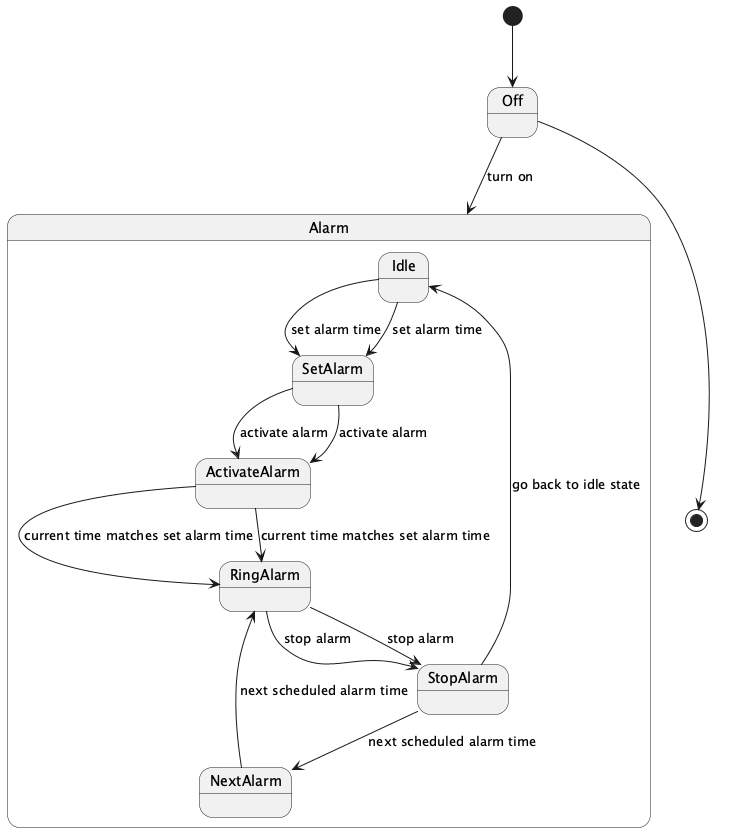

The diagram above was rendered by PlantUML. Its source (embedded in the PNG):
@startuml
[*] --> Off
Off --> [*]
state Alarm {
  state Idle
  Idle --> SetAlarm : set alarm time
  SetAlarm --> ActivateAlarm : activate alarm
  ActivateAlarm --> RingAlarm : current time matches set alarm time
  RingAlarm --> StopAlarm : stop alarm
  StopAlarm --> NextAlarm : next scheduled alarm time
}
Off --> Alarm: turn on
Idle --> SetAlarm : set alarm time
SetAlarm --> ActivateAlarm : activate alarm
ActivateAlarm --> RingAlarm : current time matches set alarm time
RingAlarm --> StopAlarm : stop alarm
StopAlarm --> Idle : go back to idle state
NextAlarm --> RingAlarm : next scheduled alarm time
@enduml